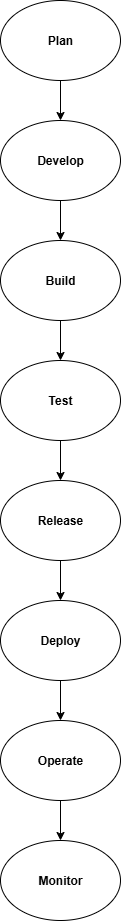

The diagram above was exported from draw.io. Its source (the exported page's mxGraphModel, read from the mxfile embedded in the PNG):
<mxGraphModel dx="802" dy="432" grid="1" gridSize="10" guides="1" tooltips="1" connect="1" arrows="1" fold="1" page="1" pageScale="1" pageWidth="850" pageHeight="1100" math="0" shadow="0">
  <root>
    <mxCell id="0" />
    <mxCell id="1" parent="0" />
    <mxCell id="nAIdjFcDY7WbrRyvGTxk-5" style="edgeStyle=orthogonalEdgeStyle;rounded=0;orthogonalLoop=1;jettySize=auto;html=1;exitX=0.5;exitY=1;exitDx=0;exitDy=0;entryX=0.5;entryY=0;entryDx=0;entryDy=0;" edge="1" parent="1" source="nAIdjFcDY7WbrRyvGTxk-1" target="nAIdjFcDY7WbrRyvGTxk-2">
      <mxGeometry relative="1" as="geometry" />
    </mxCell>
    <mxCell id="nAIdjFcDY7WbrRyvGTxk-1" value="&lt;b&gt;Plan&lt;/b&gt;" style="ellipse;whiteSpace=wrap;html=1;" vertex="1" parent="1">
      <mxGeometry x="320" y="40" width="120" height="80" as="geometry" />
    </mxCell>
    <mxCell id="nAIdjFcDY7WbrRyvGTxk-7" style="edgeStyle=orthogonalEdgeStyle;rounded=0;orthogonalLoop=1;jettySize=auto;html=1;exitX=0.5;exitY=1;exitDx=0;exitDy=0;entryX=0.5;entryY=0;entryDx=0;entryDy=0;" edge="1" parent="1" source="nAIdjFcDY7WbrRyvGTxk-2" target="nAIdjFcDY7WbrRyvGTxk-6">
      <mxGeometry relative="1" as="geometry" />
    </mxCell>
    <mxCell id="nAIdjFcDY7WbrRyvGTxk-2" value="&lt;b&gt;Develop&lt;/b&gt;" style="ellipse;whiteSpace=wrap;html=1;" vertex="1" parent="1">
      <mxGeometry x="320" y="160" width="120" height="80" as="geometry" />
    </mxCell>
    <mxCell id="nAIdjFcDY7WbrRyvGTxk-9" style="edgeStyle=orthogonalEdgeStyle;rounded=0;orthogonalLoop=1;jettySize=auto;html=1;exitX=0.5;exitY=1;exitDx=0;exitDy=0;entryX=0.5;entryY=0;entryDx=0;entryDy=0;" edge="1" parent="1" source="nAIdjFcDY7WbrRyvGTxk-6" target="nAIdjFcDY7WbrRyvGTxk-8">
      <mxGeometry relative="1" as="geometry" />
    </mxCell>
    <mxCell id="nAIdjFcDY7WbrRyvGTxk-6" value="&lt;b&gt;Build&lt;/b&gt;" style="ellipse;whiteSpace=wrap;html=1;" vertex="1" parent="1">
      <mxGeometry x="320" y="280" width="120" height="80" as="geometry" />
    </mxCell>
    <mxCell id="nAIdjFcDY7WbrRyvGTxk-17" style="edgeStyle=orthogonalEdgeStyle;rounded=0;orthogonalLoop=1;jettySize=auto;html=1;exitX=0.5;exitY=1;exitDx=0;exitDy=0;" edge="1" parent="1" source="nAIdjFcDY7WbrRyvGTxk-8" target="nAIdjFcDY7WbrRyvGTxk-10">
      <mxGeometry relative="1" as="geometry" />
    </mxCell>
    <mxCell id="nAIdjFcDY7WbrRyvGTxk-8" value="&lt;b&gt;Test&lt;/b&gt;" style="ellipse;whiteSpace=wrap;html=1;" vertex="1" parent="1">
      <mxGeometry x="320" y="400" width="120" height="80" as="geometry" />
    </mxCell>
    <mxCell id="nAIdjFcDY7WbrRyvGTxk-16" style="edgeStyle=orthogonalEdgeStyle;rounded=0;orthogonalLoop=1;jettySize=auto;html=1;exitX=0.5;exitY=1;exitDx=0;exitDy=0;entryX=0.5;entryY=0;entryDx=0;entryDy=0;" edge="1" parent="1" source="nAIdjFcDY7WbrRyvGTxk-10" target="nAIdjFcDY7WbrRyvGTxk-11">
      <mxGeometry relative="1" as="geometry" />
    </mxCell>
    <mxCell id="nAIdjFcDY7WbrRyvGTxk-10" value="&lt;b&gt;Release&lt;/b&gt;" style="ellipse;whiteSpace=wrap;html=1;" vertex="1" parent="1">
      <mxGeometry x="320" y="520" width="120" height="80" as="geometry" />
    </mxCell>
    <mxCell id="nAIdjFcDY7WbrRyvGTxk-15" style="edgeStyle=orthogonalEdgeStyle;rounded=0;orthogonalLoop=1;jettySize=auto;html=1;exitX=0.5;exitY=1;exitDx=0;exitDy=0;entryX=0.5;entryY=0;entryDx=0;entryDy=0;" edge="1" parent="1" source="nAIdjFcDY7WbrRyvGTxk-11" target="nAIdjFcDY7WbrRyvGTxk-12">
      <mxGeometry relative="1" as="geometry" />
    </mxCell>
    <mxCell id="nAIdjFcDY7WbrRyvGTxk-11" value="&lt;b&gt;Deploy&lt;/b&gt;" style="ellipse;whiteSpace=wrap;html=1;" vertex="1" parent="1">
      <mxGeometry x="320" y="640" width="120" height="80" as="geometry" />
    </mxCell>
    <mxCell id="nAIdjFcDY7WbrRyvGTxk-14" style="edgeStyle=orthogonalEdgeStyle;rounded=0;orthogonalLoop=1;jettySize=auto;html=1;exitX=0.5;exitY=1;exitDx=0;exitDy=0;entryX=0.5;entryY=0;entryDx=0;entryDy=0;" edge="1" parent="1" source="nAIdjFcDY7WbrRyvGTxk-12" target="nAIdjFcDY7WbrRyvGTxk-13">
      <mxGeometry relative="1" as="geometry" />
    </mxCell>
    <mxCell id="nAIdjFcDY7WbrRyvGTxk-12" value="&lt;b&gt;Operate&lt;/b&gt;" style="ellipse;whiteSpace=wrap;html=1;" vertex="1" parent="1">
      <mxGeometry x="320" y="760" width="120" height="80" as="geometry" />
    </mxCell>
    <mxCell id="nAIdjFcDY7WbrRyvGTxk-13" value="&lt;b&gt;Monitor&lt;/b&gt;" style="ellipse;whiteSpace=wrap;html=1;" vertex="1" parent="1">
      <mxGeometry x="320" y="880" width="120" height="80" as="geometry" />
    </mxCell>
  </root>
</mxGraphModel>